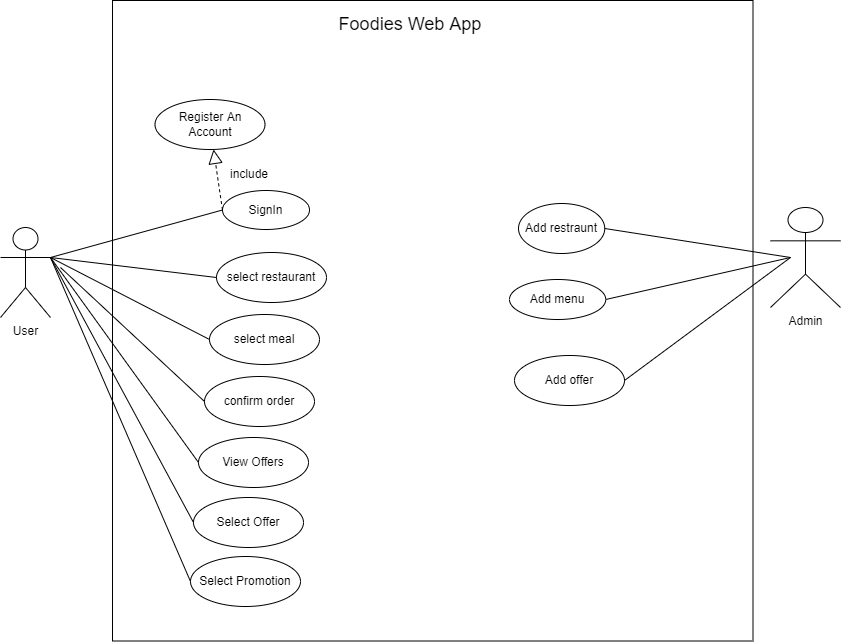

The diagram above was exported from draw.io. Its source (the exported page's mxGraphModel, read from the mxfile embedded in the PNG):
<mxGraphModel dx="1038" dy="539" grid="1" gridSize="10" guides="1" tooltips="1" connect="1" arrows="1" fold="1" page="1" pageScale="1" pageWidth="850" pageHeight="1100" math="0" shadow="0">
  <root>
    <mxCell id="0" />
    <mxCell id="1" parent="0" />
    <mxCell id="tzNC6jCYD5zTQgRXs0yc-1" value="User" style="shape=umlActor;verticalLabelPosition=bottom;verticalAlign=top;html=1;outlineConnect=0;" parent="1" vertex="1">
      <mxGeometry x="40" y="280" width="50" height="90" as="geometry" />
    </mxCell>
    <mxCell id="tzNC6jCYD5zTQgRXs0yc-2" value="Admin" style="shape=umlActor;verticalLabelPosition=bottom;verticalAlign=top;html=1;outlineConnect=0;" parent="1" vertex="1">
      <mxGeometry x="810" y="260" width="70" height="100" as="geometry" />
    </mxCell>
    <mxCell id="tzNC6jCYD5zTQgRXs0yc-3" value="" style="whiteSpace=wrap;html=1;aspect=fixed;" parent="1" vertex="1">
      <mxGeometry x="152" y="53" width="640.5" height="640.5" as="geometry" />
    </mxCell>
    <mxCell id="tzNC6jCYD5zTQgRXs0yc-5" value="Add menu" style="ellipse;whiteSpace=wrap;html=1;" parent="1" vertex="1">
      <mxGeometry x="549" y="332" width="96.25" height="40" as="geometry" />
    </mxCell>
    <mxCell id="tzNC6jCYD5zTQgRXs0yc-6" value="SignIn" style="ellipse;whiteSpace=wrap;html=1;" parent="1" vertex="1">
      <mxGeometry x="262" y="243" width="87" height="39" as="geometry" />
    </mxCell>
    <mxCell id="tzNC6jCYD5zTQgRXs0yc-11" value="select restaurant" style="ellipse;whiteSpace=wrap;html=1;" parent="1" vertex="1">
      <mxGeometry x="256" y="305" width="110" height="50" as="geometry" />
    </mxCell>
    <mxCell id="tzNC6jCYD5zTQgRXs0yc-14" value="Register An Account" style="ellipse;whiteSpace=wrap;html=1;" parent="1" vertex="1">
      <mxGeometry x="194.5" y="152" width="110" height="50" as="geometry" />
    </mxCell>
    <mxCell id="tzNC6jCYD5zTQgRXs0yc-15" value="select meal" style="ellipse;whiteSpace=wrap;html=1;" parent="1" vertex="1">
      <mxGeometry x="249" y="367" width="110" height="50" as="geometry" />
    </mxCell>
    <mxCell id="tzNC6jCYD5zTQgRXs0yc-16" value="confirm order" style="ellipse;whiteSpace=wrap;html=1;" parent="1" vertex="1">
      <mxGeometry x="244" y="429" width="110" height="50" as="geometry" />
    </mxCell>
    <mxCell id="tzNC6jCYD5zTQgRXs0yc-17" value="Select Offer" style="ellipse;whiteSpace=wrap;html=1;" parent="1" vertex="1">
      <mxGeometry x="233" y="550" width="110" height="50" as="geometry" />
    </mxCell>
    <mxCell id="tzNC6jCYD5zTQgRXs0yc-18" value="View Offers" style="ellipse;whiteSpace=wrap;html=1;" parent="1" vertex="1">
      <mxGeometry x="238" y="490" width="110" height="50" as="geometry" />
    </mxCell>
    <mxCell id="tzNC6jCYD5zTQgRXs0yc-21" value="" style="endArrow=none;html=1;rounded=0;entryX=0;entryY=0.5;entryDx=0;entryDy=0;" parent="1" target="tzNC6jCYD5zTQgRXs0yc-6" edge="1">
      <mxGeometry width="50" height="50" relative="1" as="geometry">
        <mxPoint x="90" y="310" as="sourcePoint" />
        <mxPoint x="240" y="267" as="targetPoint" />
      </mxGeometry>
    </mxCell>
    <mxCell id="tzNC6jCYD5zTQgRXs0yc-24" value="" style="endArrow=none;html=1;rounded=0;entryX=0;entryY=0.5;entryDx=0;entryDy=0;" parent="1" target="tzNC6jCYD5zTQgRXs0yc-16" edge="1">
      <mxGeometry width="50" height="50" relative="1" as="geometry">
        <mxPoint x="100" y="320" as="sourcePoint" />
        <mxPoint x="240" y="335" as="targetPoint" />
      </mxGeometry>
    </mxCell>
    <mxCell id="tzNC6jCYD5zTQgRXs0yc-25" value="" style="endArrow=none;html=1;rounded=0;entryX=0;entryY=0.5;entryDx=0;entryDy=0;" parent="1" target="tzNC6jCYD5zTQgRXs0yc-11" edge="1">
      <mxGeometry width="50" height="50" relative="1" as="geometry">
        <mxPoint x="90" y="310" as="sourcePoint" />
        <mxPoint x="230" y="410" as="targetPoint" />
      </mxGeometry>
    </mxCell>
    <mxCell id="tzNC6jCYD5zTQgRXs0yc-26" value="" style="endArrow=none;html=1;rounded=0;entryX=0;entryY=0.5;entryDx=0;entryDy=0;exitX=1;exitY=0.3333333333333333;exitDx=0;exitDy=0;exitPerimeter=0;" parent="1" source="tzNC6jCYD5zTQgRXs0yc-1" target="tzNC6jCYD5zTQgRXs0yc-15" edge="1">
      <mxGeometry width="50" height="50" relative="1" as="geometry">
        <mxPoint x="100" y="377.5" as="sourcePoint" />
        <mxPoint x="240" y="392.5" as="targetPoint" />
      </mxGeometry>
    </mxCell>
    <mxCell id="tzNC6jCYD5zTQgRXs0yc-27" value="" style="endArrow=none;html=1;rounded=0;entryX=0;entryY=0.5;entryDx=0;entryDy=0;exitX=1;exitY=0.3333333333333333;exitDx=0;exitDy=0;exitPerimeter=0;" parent="1" source="tzNC6jCYD5zTQgRXs0yc-1" target="tzNC6jCYD5zTQgRXs0yc-18" edge="1">
      <mxGeometry width="50" height="50" relative="1" as="geometry">
        <mxPoint x="130" y="350" as="sourcePoint" />
        <mxPoint x="270" y="365" as="targetPoint" />
      </mxGeometry>
    </mxCell>
    <mxCell id="tzNC6jCYD5zTQgRXs0yc-28" value="" style="endArrow=none;html=1;rounded=0;entryX=0;entryY=0.5;entryDx=0;entryDy=0;exitX=1;exitY=0.3333333333333333;exitDx=0;exitDy=0;exitPerimeter=0;" parent="1" source="tzNC6jCYD5zTQgRXs0yc-1" target="tzNC6jCYD5zTQgRXs0yc-17" edge="1">
      <mxGeometry width="50" height="50" relative="1" as="geometry">
        <mxPoint x="140" y="360" as="sourcePoint" />
        <mxPoint x="280" y="375" as="targetPoint" />
      </mxGeometry>
    </mxCell>
    <mxCell id="tzNC6jCYD5zTQgRXs0yc-35" value="" style="endArrow=none;html=1;rounded=0;exitX=1;exitY=0.5;exitDx=0;exitDy=0;" parent="1" source="tzNC6jCYD5zTQgRXs0yc-5" edge="1">
      <mxGeometry width="50" height="50" relative="1" as="geometry">
        <mxPoint x="688.02" y="403.25" as="sourcePoint" />
        <mxPoint x="830" y="310" as="targetPoint" />
      </mxGeometry>
    </mxCell>
    <mxCell id="tzNC6jCYD5zTQgRXs0yc-45" value="" style="endArrow=block;dashed=1;endFill=0;endSize=12;html=1;rounded=0;exitX=0;exitY=0.5;exitDx=0;exitDy=0;" parent="1" source="tzNC6jCYD5zTQgRXs0yc-6" target="tzNC6jCYD5zTQgRXs0yc-14" edge="1">
      <mxGeometry width="160" relative="1" as="geometry">
        <mxPoint x="340" y="412" as="sourcePoint" />
        <mxPoint x="500" y="412" as="targetPoint" />
      </mxGeometry>
    </mxCell>
    <mxCell id="tzNC6jCYD5zTQgRXs0yc-49" value="include" style="text;html=1;strokeColor=none;fillColor=none;align=center;verticalAlign=middle;whiteSpace=wrap;rounded=0;" parent="1" vertex="1">
      <mxGeometry x="264" y="217" width="50" height="20" as="geometry" />
    </mxCell>
    <mxCell id="tzNC6jCYD5zTQgRXs0yc-51" value="" style="endArrow=none;html=1;rounded=0;entryX=0;entryY=0.5;entryDx=0;entryDy=0;exitX=1;exitY=0.3333333333333333;exitDx=0;exitDy=0;exitPerimeter=0;" parent="1" source="tzNC6jCYD5zTQgRXs0yc-1" target="b729hrOA7CMhZbHgwwtk-1" edge="1">
      <mxGeometry width="50" height="50" relative="1" as="geometry">
        <mxPoint x="100" y="480" as="sourcePoint" />
        <mxPoint x="230" y="665" as="targetPoint" />
      </mxGeometry>
    </mxCell>
    <mxCell id="tzNC6jCYD5zTQgRXs0yc-53" value="&lt;font style=&quot;font-size: 18px&quot;&gt;Foodies Web App&lt;/font&gt;" style="text;html=1;strokeColor=none;fillColor=none;align=center;verticalAlign=middle;whiteSpace=wrap;rounded=0;" parent="1" vertex="1">
      <mxGeometry x="370" y="62" width="160" height="30" as="geometry" />
    </mxCell>
    <mxCell id="b729hrOA7CMhZbHgwwtk-1" value="Select Promotion" style="ellipse;whiteSpace=wrap;html=1;" parent="1" vertex="1">
      <mxGeometry x="230" y="609" width="110" height="50" as="geometry" />
    </mxCell>
    <mxCell id="b729hrOA7CMhZbHgwwtk-7" value="Add restraunt" style="ellipse;whiteSpace=wrap;html=1;" parent="1" vertex="1">
      <mxGeometry x="558" y="256" width="86.25" height="50" as="geometry" />
    </mxCell>
    <mxCell id="b729hrOA7CMhZbHgwwtk-8" value="" style="endArrow=none;html=1;rounded=0;exitX=1;exitY=0.5;exitDx=0;exitDy=0;" parent="1" source="b729hrOA7CMhZbHgwwtk-7" edge="1">
      <mxGeometry width="50" height="50" relative="1" as="geometry">
        <mxPoint x="590" y="480" as="sourcePoint" />
        <mxPoint x="830" y="310" as="targetPoint" />
      </mxGeometry>
    </mxCell>
    <mxCell id="b729hrOA7CMhZbHgwwtk-11" value="Add offer" style="ellipse;whiteSpace=wrap;html=1;" parent="1" vertex="1">
      <mxGeometry x="554" y="408" width="110" height="50" as="geometry" />
    </mxCell>
    <mxCell id="b729hrOA7CMhZbHgwwtk-12" value="" style="endArrow=none;html=1;rounded=0;exitX=1;exitY=0.5;exitDx=0;exitDy=0;" parent="1" source="b729hrOA7CMhZbHgwwtk-11" edge="1">
      <mxGeometry width="50" height="50" relative="1" as="geometry">
        <mxPoint x="710" y="506.63" as="sourcePoint" />
        <mxPoint x="830" y="310" as="targetPoint" />
      </mxGeometry>
    </mxCell>
  </root>
</mxGraphModel>